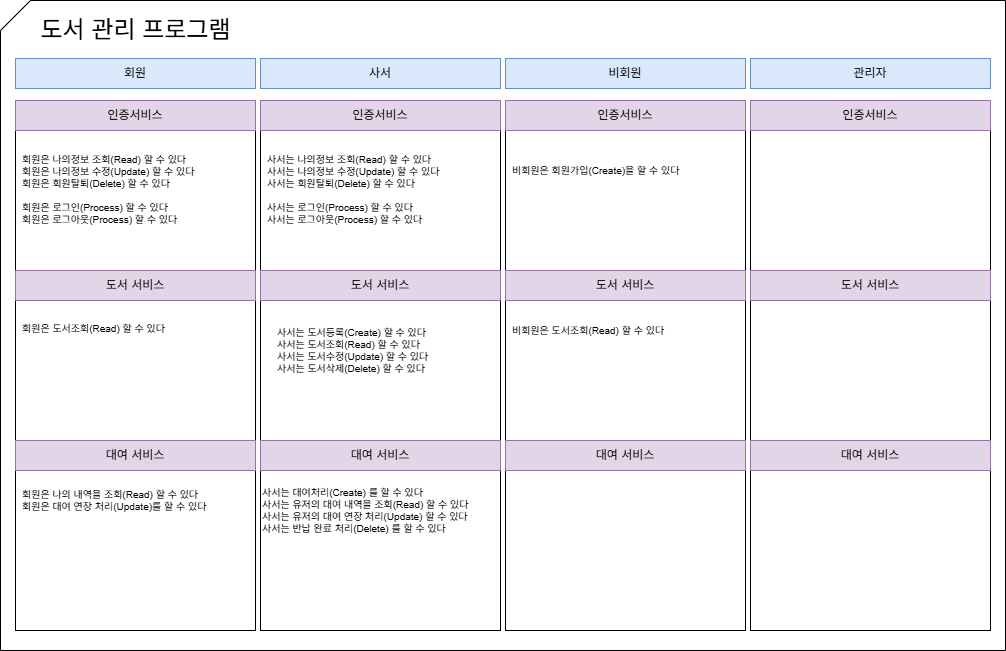

The diagram above was exported from draw.io. Its source (the exported page's mxGraphModel, read from the mxfile embedded in the PNG):
<mxGraphModel dx="1206" dy="1342" grid="1" gridSize="10" guides="1" tooltips="1" connect="1" arrows="1" fold="1" page="1" pageScale="1" pageWidth="827" pageHeight="1169" math="0" shadow="0">
  <root>
    <mxCell id="0" />
    <mxCell id="1" parent="0" />
    <mxCell id="LVaz8bQsQqEIjGHbkDQo-53" parent="1" style="shape=card;whiteSpace=wrap;html=1;" value="" vertex="1">
      <mxGeometry height="650" width="1005" x="25" y="10" as="geometry" />
    </mxCell>
    <mxCell id="LVaz8bQsQqEIjGHbkDQo-34" parent="1" style="rounded=0;whiteSpace=wrap;html=1;" value="" vertex="1">
      <mxGeometry height="530" width="240" x="775" y="110" as="geometry" />
    </mxCell>
    <mxCell id="LVaz8bQsQqEIjGHbkDQo-33" parent="1" style="rounded=0;whiteSpace=wrap;html=1;" value="" vertex="1">
      <mxGeometry height="530" width="240" x="530" y="110" as="geometry" />
    </mxCell>
    <mxCell id="LVaz8bQsQqEIjGHbkDQo-32" parent="1" style="rounded=0;whiteSpace=wrap;html=1;" value="" vertex="1">
      <mxGeometry height="530" width="240" x="285" y="110" as="geometry" />
    </mxCell>
    <mxCell id="LVaz8bQsQqEIjGHbkDQo-31" parent="1" style="rounded=0;whiteSpace=wrap;html=1;" value="" vertex="1">
      <mxGeometry height="530" width="240" x="40" y="110" as="geometry" />
    </mxCell>
    <mxCell id="LVaz8bQsQqEIjGHbkDQo-35" parent="1" style="rounded=0;whiteSpace=wrap;html=1;fillColor=#e1d5e7;strokeColor=#9673a6;" value="인증서비스" vertex="1">
      <mxGeometry height="30" width="240" x="40" y="110" as="geometry" />
    </mxCell>
    <mxCell id="LVaz8bQsQqEIjGHbkDQo-36" parent="1" style="rounded=0;whiteSpace=wrap;html=1;fillColor=#e1d5e7;strokeColor=#9673a6;" value="인증서비스" vertex="1">
      <mxGeometry height="30" width="240" x="285" y="110" as="geometry" />
    </mxCell>
    <mxCell id="LVaz8bQsQqEIjGHbkDQo-37" parent="1" style="rounded=0;whiteSpace=wrap;html=1;fillColor=#e1d5e7;strokeColor=#9673a6;" value="인증서비스" vertex="1">
      <mxGeometry height="30" width="240" x="530" y="110" as="geometry" />
    </mxCell>
    <mxCell id="LVaz8bQsQqEIjGHbkDQo-38" parent="1" style="rounded=0;whiteSpace=wrap;html=1;fillColor=#e1d5e7;strokeColor=#9673a6;" value="인증서비스" vertex="1">
      <mxGeometry height="30" width="240" x="775" y="110" as="geometry" />
    </mxCell>
    <mxCell id="LVaz8bQsQqEIjGHbkDQo-39" parent="1" style="rounded=0;whiteSpace=wrap;html=1;fillColor=#e1d5e7;strokeColor=#9673a6;" value="도서 서비스" vertex="1">
      <mxGeometry height="30" width="240" x="40" y="280" as="geometry" />
    </mxCell>
    <mxCell id="LVaz8bQsQqEIjGHbkDQo-40" parent="1" style="rounded=0;whiteSpace=wrap;html=1;fillColor=#e1d5e7;strokeColor=#9673a6;" value="도서 서비스" vertex="1">
      <mxGeometry height="30" width="240" x="285" y="280" as="geometry" />
    </mxCell>
    <mxCell id="LVaz8bQsQqEIjGHbkDQo-41" parent="1" style="rounded=0;whiteSpace=wrap;html=1;fillColor=#e1d5e7;strokeColor=#9673a6;" value="도서 서비스" vertex="1">
      <mxGeometry height="30" width="240" x="530" y="280" as="geometry" />
    </mxCell>
    <mxCell id="LVaz8bQsQqEIjGHbkDQo-42" parent="1" style="rounded=0;whiteSpace=wrap;html=1;fillColor=#e1d5e7;strokeColor=#9673a6;" value="도서 서비스" vertex="1">
      <mxGeometry height="30" width="240" x="775" y="280" as="geometry" />
    </mxCell>
    <mxCell id="LVaz8bQsQqEIjGHbkDQo-43" parent="1" style="rounded=0;whiteSpace=wrap;html=1;fillColor=#e1d5e7;strokeColor=#9673a6;" value="대여 서비스" vertex="1">
      <mxGeometry height="30" width="240" x="40" y="450" as="geometry" />
    </mxCell>
    <mxCell id="LVaz8bQsQqEIjGHbkDQo-44" parent="1" style="rounded=0;whiteSpace=wrap;html=1;fillColor=#e1d5e7;strokeColor=#9673a6;" value="대여 서비스" vertex="1">
      <mxGeometry height="30" width="240" x="285" y="450" as="geometry" />
    </mxCell>
    <mxCell id="LVaz8bQsQqEIjGHbkDQo-45" parent="1" style="rounded=0;whiteSpace=wrap;html=1;fillColor=#e1d5e7;strokeColor=#9673a6;" value="대여 서비스" vertex="1">
      <mxGeometry height="30" width="240" x="530" y="450" as="geometry" />
    </mxCell>
    <mxCell id="LVaz8bQsQqEIjGHbkDQo-46" parent="1" style="rounded=0;whiteSpace=wrap;html=1;fillColor=#e1d5e7;strokeColor=#9673a6;" value="대여 서비스" vertex="1">
      <mxGeometry height="30" width="240" x="775" y="450" as="geometry" />
    </mxCell>
    <mxCell id="LVaz8bQsQqEIjGHbkDQo-2" parent="1" style="text;html=1;align=center;verticalAlign=middle;resizable=0;points=[];autosize=1;strokeColor=none;fillColor=none;" value="&lt;font style=&quot;font-size: 24px;&quot;&gt;도서 관리 프로그램&lt;/font&gt;" vertex="1">
      <mxGeometry height="40" width="210" x="55" y="20" as="geometry" />
    </mxCell>
    <mxCell id="LVaz8bQsQqEIjGHbkDQo-3" parent="1" style="text;html=1;align=center;verticalAlign=middle;resizable=0;points=[];autosize=1;strokeColor=none;fillColor=none;" value="사서" vertex="1">
      <mxGeometry height="30" width="50" x="290" y="68" as="geometry" />
    </mxCell>
    <mxCell id="LVaz8bQsQqEIjGHbkDQo-4" parent="1" style="text;html=1;align=center;verticalAlign=middle;resizable=0;points=[];autosize=1;strokeColor=none;fillColor=none;" value="비회원" vertex="1">
      <mxGeometry height="30" width="60" x="560" y="68" as="geometry" />
    </mxCell>
    <mxCell id="LVaz8bQsQqEIjGHbkDQo-5" parent="1" style="text;html=1;align=center;verticalAlign=middle;resizable=0;points=[];autosize=1;strokeColor=none;fillColor=none;" value="회원" vertex="1">
      <mxGeometry height="30" width="50" x="40" y="68" as="geometry" />
    </mxCell>
    <mxCell id="LVaz8bQsQqEIjGHbkDQo-6" parent="1" style="text;html=1;align=center;verticalAlign=middle;resizable=0;points=[];autosize=1;strokeColor=none;fillColor=none;" value="관리자" vertex="1">
      <mxGeometry height="30" width="60" x="840" y="68" as="geometry" />
    </mxCell>
    <mxCell id="LVaz8bQsQqEIjGHbkDQo-20" parent="1" style="text;html=1;align=left;verticalAlign=middle;resizable=0;points=[];autosize=1;strokeColor=none;fillColor=none;fontSize=10;" value="&lt;div&gt;&lt;span style=&quot;background-color: transparent; color: light-dark(rgb(0, 0, 0), rgb(255, 255, 255));&quot;&gt;회원은 도서조회(Read) 할 수 있다&lt;/span&gt;&lt;/div&gt;&lt;div&gt;&lt;br&gt;&lt;/div&gt;&lt;div&gt;&lt;br&gt;&lt;/div&gt;" vertex="1">
      <mxGeometry height="50" width="170" x="45" y="325" as="geometry" />
    </mxCell>
    <mxCell id="LVaz8bQsQqEIjGHbkDQo-21" parent="1" style="text;html=1;align=left;verticalAlign=middle;resizable=0;points=[];autosize=1;strokeColor=none;fillColor=none;fontSize=10;" value="&lt;div&gt;&lt;span style=&quot;background-color: transparent; color: light-dark(rgb(0, 0, 0), rgb(255, 255, 255));&quot;&gt;회원은 나의정보 조회(Read) 할 수 있다&lt;/span&gt;&lt;/div&gt;&lt;div&gt;회원은 나의정보 수정(Update) 할 수 있다&lt;/div&gt;&lt;div&gt;회원은 회원탈퇴(Delete) 할 수 있다&lt;/div&gt;&lt;div&gt;&lt;br&gt;&lt;/div&gt;&lt;div&gt;회원은 로그인(Process) 할 수 있다&lt;/div&gt;&lt;div&gt;회원은 로그아웃&lt;span style=&quot;background-color: transparent; color: light-dark(rgb(0, 0, 0), rgb(255, 255, 255));&quot;&gt;(Process)&lt;/span&gt;&lt;span style=&quot;background-color: transparent; color: light-dark(rgb(0, 0, 0), rgb(255, 255, 255));&quot;&gt;&amp;nbsp;할 수 있다&lt;/span&gt;&lt;/div&gt;&lt;div&gt;&lt;br&gt;&lt;/div&gt;" vertex="1">
      <mxGeometry height="100" width="200" x="45" y="155" as="geometry" />
    </mxCell>
    <mxCell id="LVaz8bQsQqEIjGHbkDQo-22" parent="1" style="text;html=1;align=left;verticalAlign=middle;resizable=0;points=[];autosize=1;strokeColor=none;fillColor=none;fontSize=10;" value="&lt;br&gt;&lt;div&gt;&lt;br&gt;&lt;/div&gt;&lt;div&gt;회원은 나의 내역을 조회(Read) 할 수 있다&lt;/div&gt;&lt;div&gt;회원은 대여 연장 처리(Update)를 할 수 있다&lt;/div&gt;&lt;div&gt;&lt;br&gt;&lt;/div&gt;&lt;div&gt;&lt;br&gt;&lt;/div&gt;" vertex="1">
      <mxGeometry height="90" width="210" x="45" y="465" as="geometry" />
    </mxCell>
    <mxCell id="LVaz8bQsQqEIjGHbkDQo-23" parent="1" style="text;html=1;align=left;verticalAlign=middle;resizable=0;points=[];autosize=1;strokeColor=none;fillColor=none;fontSize=10;" value="&lt;br&gt;&lt;div&gt;비회원은 회원가입(Create)을 할 수 있다&lt;/div&gt;&lt;div&gt;&lt;br&gt;&lt;/div&gt;" vertex="1">
      <mxGeometry height="50" width="190" x="535" y="155" as="geometry" />
    </mxCell>
    <mxCell id="LVaz8bQsQqEIjGHbkDQo-25" parent="1" style="text;html=1;align=left;verticalAlign=middle;resizable=0;points=[];autosize=1;strokeColor=none;fillColor=none;fontSize=10;" value="&lt;div&gt;&lt;span style=&quot;background-color: transparent; color: light-dark(rgb(0, 0, 0), rgb(255, 255, 255));&quot;&gt;사서는 나의정보 조회(Read) 할 수 있다&lt;/span&gt;&lt;/div&gt;&lt;div&gt;&lt;span style=&quot;background-color: transparent; color: light-dark(rgb(0, 0, 0), rgb(255, 255, 255));&quot;&gt;사서는&lt;/span&gt;&amp;nbsp;나의정보 수정(Update) 할 수 있다&lt;/div&gt;&lt;div&gt;&lt;span style=&quot;background-color: transparent; color: light-dark(rgb(0, 0, 0), rgb(255, 255, 255));&quot;&gt;사서는&lt;/span&gt;&amp;nbsp;회원탈퇴(Delete) 할 수 있다&lt;/div&gt;&lt;div&gt;&lt;br&gt;&lt;/div&gt;&lt;div&gt;&lt;span style=&quot;background-color: transparent; color: light-dark(rgb(0, 0, 0), rgb(255, 255, 255));&quot;&gt;사서는&lt;/span&gt;&amp;nbsp;로그인(Process) 할 수 있다&lt;/div&gt;&lt;div&gt;&lt;span style=&quot;background-color: transparent; color: light-dark(rgb(0, 0, 0), rgb(255, 255, 255));&quot;&gt;사서는&lt;/span&gt;&amp;nbsp;로그아웃&lt;span style=&quot;background-color: transparent; color: light-dark(rgb(0, 0, 0), rgb(255, 255, 255));&quot;&gt;(Process)&lt;/span&gt;&lt;span style=&quot;background-color: transparent; color: light-dark(rgb(0, 0, 0), rgb(255, 255, 255));&quot;&gt;&amp;nbsp;할 수 있다&lt;/span&gt;&lt;/div&gt;&lt;div&gt;&lt;br&gt;&lt;/div&gt;" vertex="1">
      <mxGeometry height="100" width="200" x="290" y="155" as="geometry" />
    </mxCell>
    <mxCell id="LVaz8bQsQqEIjGHbkDQo-28" parent="1" style="text;html=1;align=left;verticalAlign=middle;resizable=0;points=[];autosize=1;strokeColor=none;fillColor=none;fontSize=10;" value="&lt;br&gt;&lt;div&gt;사서는 도서등록(Create) 할 수 있다&lt;/div&gt;&lt;div&gt;사서는 도서조회(Read) 할 수 있다&lt;/div&gt;&lt;div&gt;사서는 도서수정(Update) 할 수 있다&lt;/div&gt;&lt;div&gt;사서는 도서삭제(Delete) 할 수 있다&lt;/div&gt;&lt;div&gt;&lt;br&gt;&lt;/div&gt;" vertex="1">
      <mxGeometry height="90" width="170" x="300" y="315" as="geometry" />
    </mxCell>
    <mxCell id="LVaz8bQsQqEIjGHbkDQo-29" parent="1" style="text;html=1;align=left;verticalAlign=middle;resizable=0;points=[];autosize=1;strokeColor=none;fillColor=none;fontSize=10;" value="&lt;br&gt;&lt;div&gt;&lt;span style=&quot;background-color: transparent; color: light-dark(rgb(0, 0, 0), rgb(255, 255, 255));&quot;&gt;비회원은 도서조회(Read) 할 수 있다&lt;/span&gt;&lt;/div&gt;&lt;div&gt;&lt;br&gt;&lt;/div&gt;" vertex="1">
      <mxGeometry height="50" width="180" x="535" y="315" as="geometry" />
    </mxCell>
    <mxCell id="LVaz8bQsQqEIjGHbkDQo-30" parent="1" style="text;html=1;align=left;verticalAlign=middle;resizable=0;points=[];autosize=1;strokeColor=none;fillColor=none;fontSize=10;" value="&lt;br&gt;&lt;div&gt;사서는 대여처리(Create) 를 할 수 있다&lt;/div&gt;&lt;div&gt;사서는 유저의 대여 내역을 조회(Read) 할 수 있다&lt;/div&gt;&lt;div&gt;사서는 유저의 대여 연장 처리(Update) 할 수 있다&lt;/div&gt;&lt;div&gt;사서는 반납 완료 처리(Delete) 를 할 수 있다&lt;/div&gt;&lt;div&gt;&amp;nbsp;&lt;/div&gt;" vertex="1">
      <mxGeometry height="90" width="230" x="285" y="475" as="geometry" />
    </mxCell>
    <mxCell id="LVaz8bQsQqEIjGHbkDQo-49" parent="1" style="rounded=0;whiteSpace=wrap;html=1;fillColor=#dae8fc;strokeColor=#6c8ebf;" value="회원" vertex="1">
      <mxGeometry height="30" width="240" x="40" y="68" as="geometry" />
    </mxCell>
    <mxCell id="LVaz8bQsQqEIjGHbkDQo-50" parent="1" style="rounded=0;whiteSpace=wrap;html=1;fillColor=#dae8fc;strokeColor=#6c8ebf;" value="사서" vertex="1">
      <mxGeometry height="30" width="240" x="285" y="68" as="geometry" />
    </mxCell>
    <mxCell id="LVaz8bQsQqEIjGHbkDQo-51" parent="1" style="rounded=0;whiteSpace=wrap;html=1;fillColor=#dae8fc;strokeColor=#6c8ebf;" value="관리자" vertex="1">
      <mxGeometry height="30" width="240" x="775" y="68" as="geometry" />
    </mxCell>
    <mxCell id="LVaz8bQsQqEIjGHbkDQo-52" parent="1" style="rounded=0;whiteSpace=wrap;html=1;fillColor=#dae8fc;strokeColor=#6c8ebf;" value="비회원" vertex="1">
      <mxGeometry height="30" width="240" x="530" y="68" as="geometry" />
    </mxCell>
  </root>
</mxGraphModel>